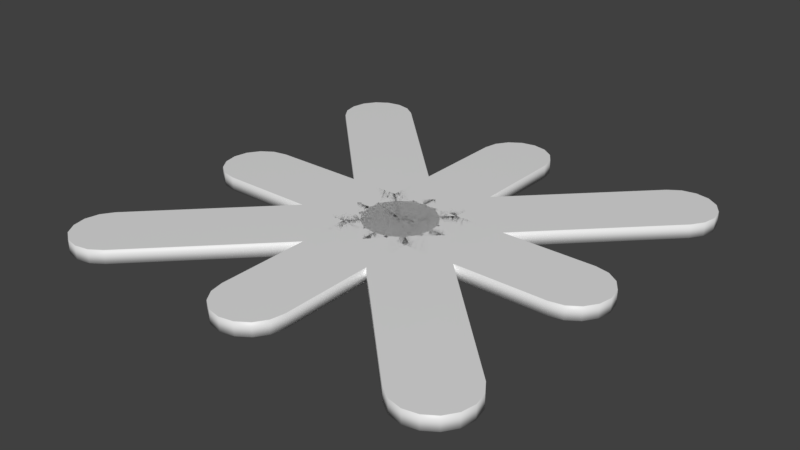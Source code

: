 # Source: road.blend  (saved by Blender 2.83.18; exported with 4.5.12 LTS)
import bpy
from mathutils import Matrix  # noqa: F401  (used for matrix-valued properties, if any)

bpy.ops.wm.read_factory_settings(use_empty=True)
scene = bpy.context.scene
scene.name = 'Scene'

# ---- collections
col_collection_1 = bpy.data.collections.new('Collection 1'); scene.collection.children.link(col_collection_1)

# ---- materials (node trees are filled in below, after node groups)
mat_road = bpy.data.materials.new('Road')
mat_road.use_transparent_shadow = False

# ---- material node trees
mat_road.use_nodes = True; mat_road.node_tree.nodes.clear()
_N = mat_road.node_tree.nodes; _L = mat_road.node_tree.links
n0 = _N.new('ShaderNodeBsdfPrincipled'); n0.name = 'Principled BSDF'; n0.location = (10, 300)
n0.distribution = 'GGX'
n0.subsurface_method = 'BURLEY'
n0.inputs[3].default_value = 1.45
n0.inputs[27].default_value = (0.0, 0.0, 0.0, 1.0)
n0.inputs[28].default_value = 1.0
n1 = _N.new('ShaderNodeOutputMaterial'); n1.name = 'Material Output'; n1.location = (300, 300)
_L.new(n0.outputs[0], n1.inputs[0])
n1.is_active_output = True

# ---- world
world_world = bpy.data.worlds.new('World'); scene.world = world_world
world_world.color = (0.05088, 0.05088, 0.05088)
world_world.use_sun_shadow = False
world_world.sun_shadow_jitter_overblur = 0.0
world_world.cycles.sampling_method = 'MANUAL'

# ---- meshes
me_cylinder_016 = bpy.data.meshes.new('Cylinder.016')
me_cylinder_016.from_pydata([(-1.141, 0.07499, 1.146), (-0.9997, 0.07499, 1.005), (-1.184, 0.07499, 1.081), (-1.2, 0.07499, 1.005), (-1.184, 0.07499, 0.9282), (-1.141, 0.07499, 0.8633), (-0.8582, 0.07499, 1.146), (-0.9231, 0.07499, 1.19), (-0.9997, 0.07499, 1.205), (-1.076, 0.07499, 1.19), (-1.141, -7.345e-06, 1.146), (-1.184, -7.638e-06, 1.081), (-0.9997, -6.404e-06, 1.005), (-1.2, -7.744e-06, 1.005), (-1.184, -7.645e-06, 0.9282), (-1.141, -7.358e-06, 0.8633), (-0.8582, -5.451e-06, 1.146), (-0.9231, -5.883e-06, 1.19), (-0.9997, -6.395e-06, 1.205), (-1.076, -6.908e-06, 1.19), (-1.428e-07, 0.075, -1.006e-09), (-0.1414, 0.075, -0.1414), (-0.07654, 0.075, -0.1848), (-1.695e-07, 0.075, -0.2), (0.07654, 0.075, -0.1848), (0.1414, 0.075, -0.1414), (0.1848, 0.075, -0.07654), (0.2, 0.075, -7.531e-08), (0.1848, 0.075, 0.07654), (0.1414, 0.075, 0.1414), (0.0, 0.0, 0.0), (-0.1414, -9.536e-07, -0.1414), (-0.07654, -5.212e-07, -0.1848), (-2.662e-08, -9.428e-09, -0.2), (0.07654, 5.038e-07, -0.1848), (0.1414, 9.403e-07, -0.1414), (0.1848, 1.234e-06, -0.07654), (0.2, 1.339e-06, -7.431e-08), (0.1848, 1.241e-06, 0.07654), (0.1414, 9.536e-07, 0.1414)], [], [(0, 1, 2), (2, 1, 3), (3, 1, 4), (4, 1, 5), (6, 1, 7), (7, 1, 8), (8, 1, 9), (9, 1, 0), (10, 11, 12), (11, 13, 12), (13, 14, 12), (14, 15, 12), (16, 17, 12), (17, 18, 12), (18, 19, 12), (19, 10, 12), (0, 10, 19, 9), (3, 13, 11, 2), (4, 14, 13, 3), (5, 15, 14, 4), (7, 17, 16, 6), (8, 18, 17, 7), (2, 11, 10, 0), (9, 19, 18, 8), (21, 20, 22), (22, 20, 23), (23, 20, 24), (24, 20, 25), (25, 20, 26), (26, 20, 27), (27, 20, 28), (28, 20, 29), (31, 32, 30), (32, 33, 30), (33, 34, 30), (34, 35, 30), (35, 36, 30), (36, 37, 30), (37, 38, 30), (38, 39, 30), (26, 36, 35, 25), (27, 37, 36, 26), (1, 20, 21, 5), (28, 38, 37, 27), (6, 29, 20, 1), (29, 39, 38, 28), (22, 32, 31, 21), (16, 39, 29, 6), (23, 33, 32, 22), (12, 30, 39, 16), (24, 34, 33, 23), (15, 31, 30, 12), (5, 21, 31, 15), (25, 35, 34, 24)])
me_cylinder_016.polygons.foreach_set('use_smooth', [0, 0, 0, 0, 0, 0, 0, 0, 0, 0, 0, 0, 0, 0, 0, 0, 1, 1, 1, 1, 1, 1, 1, 1, 0, 0, 0, 0, 0, 0, 0, 0, 0, 0, 0, 0, 0, 0, 0, 0, 1, 1, 0, 1, 0, 1, 1, 1, 1, 0, 1, 0, 1, 1])
_uv = me_cylinder_016.uv_layers.new(name='UVMap')
_uv.uv.foreach_set('vector', [0.5026, -0.6626, 0.5026, -0.5188, 0.4476, -0.6516, 0.4476, -0.6516, 0.5026, -0.5188, 0.4009, -0.6205, 0.4009, -0.6205, 0.5026, -0.5188, 0.3698, -0.5738, 0.3698, -0.5738, 0.5026, -0.5188, 0.3588, -0.5188, 0.6464, -0.5188, 0.5026, -0.5188, 0.6354, -0.5738, 0.6354, -0.5738, 0.5026, -0.5188, 0.6042, -0.6205, 0.6042, -0.6205, 0.5026, -0.5188, 0.5576, -0.6516, 0.5576, -0.6516, 0.5026, -0.5188, 0.5026, -0.6626, 0.5026, -0.6626, 0.4476, -0.6516, 0.5026, -0.5188, 0.4476, -0.6516, 0.4009, -0.6205, 0.5026, -0.5188, 0.4009, -0.6205, 0.3698, -0.5738, 0.5026, -0.5188, 0.3698, -0.5738, 0.3588, -0.5188, 0.5026, -0.5188, 0.6464, -0.5188, 0.6354, -0.5738, 0.5026, -0.5188, 0.6354, -0.5738, 0.6042, -0.6205, 0.5026, -0.5188, 0.6042, -0.6205, 0.5576, -0.6516, 0.5026, -0.5188, 0.5576, -0.6516, 0.5026, -0.6626, 0.5026, -0.5188, -1.295, -1.477, -1.302, -1.582, -1.174, -1.563, -1.208, -1.462, -1.455, -1.406, -1.523, -1.476, -1.425, -1.548, -1.381, -1.457, -1.505, -1.329, -1.597, -1.38, -1.523, -1.476, -1.455, -1.406, -1.534, -1.236, -1.641, -1.264, -1.597, -1.38, -1.505, -1.329, -1.082, -1.336, -0.9844, -1.389, -0.9429, -1.266, -1.053, -1.24, -1.133, -1.413, -1.062, -1.495, -0.9844, -1.389, -1.082, -1.336, -1.381, -1.457, -1.425, -1.548, -1.302, -1.582, -1.295, -1.477, -1.208, -1.462, -1.174, -1.563, -1.062, -1.495, -1.133, -1.413, 0.3562, 0.5, 0.5, 0.5, 0.3672, 0.555, 0.3672, 0.555, 0.5, 0.5, 0.3983, 0.6017, 0.3983, 0.6017, 0.5, 0.5, 0.445, 0.6328, 0.445, 0.6328, 0.5, 0.5, 0.5, 0.6438, 0.5, 0.6438, 0.5, 0.5, 0.555, 0.6328, 0.555, 0.6328, 0.5, 0.5, 0.6017, 0.6017, 0.6017, 0.6017, 0.5, 0.5, 0.6328, 0.555, 0.6328, 0.555, 0.5, 0.5, 0.6438, 0.5, 0.3562, 0.5, 0.3672, 0.555, 0.5, 0.5, 0.3672, 0.555, 0.3983, 0.6017, 0.5, 0.5, 0.3983, 0.6017, 0.445, 0.6328, 0.5, 0.5, 0.445, 0.6328, 0.5, 0.6438, 0.5, 0.5, 0.5, 0.6438, 0.555, 0.6328, 0.5, 0.5, 0.555, 0.6328, 0.6017, 0.6017, 0.5, 0.5, 0.6017, 0.6017, 0.6328, 0.555, 0.5, 0.5, 0.6328, 0.555, 0.6438, 0.5, 0.5, 0.5, -1.236, 0.9133, -1.197, 1.033, -1.348, 1.055, -1.34, 0.9301, -1.146, 0.8601, -1.066, 0.9561, -1.197, 1.033, -1.236, 0.9133, 0.5026, -0.5188, 0.5, 0.5, 0.3562, 0.5, 0.3588, -0.5188, -1.083, 0.7783, -0.9745, 0.837, -1.066, 0.9561, -1.146, 0.8601, 0.6464, -0.5188, 0.6438, 0.5, 0.5, 0.5, 0.5026, -0.5188, -1.055, 0.6817, -0.9429, 0.7037, -0.9745, 0.837, -1.083, 0.7783, -1.584, 0.7685, -1.692, 0.8105, -1.721, 0.6687, -1.609, 0.6478, -0.9429, -1.266, -0.9429, 0.7037, -1.055, 0.6817, -1.053, -1.24, -1.528, 0.8512, -1.616, 0.9326, -1.692, 0.8105, -1.584, 0.7685, 0.5026, -0.5188, 0.5, 0.5, 0.6438, 0.5, 0.6464, -0.5188, -1.442, 0.908, -1.495, 1.02, -1.616, 0.9326, -1.528, 0.8512, 0.3588, -0.5188, 0.3562, 0.5, 0.5, 0.5, 0.5026, -0.5188, -1.534, -1.236, -1.609, 0.6478, -1.721, 0.6687, -1.641, -1.264, -1.34, 0.9301, -1.348, 1.055, -1.495, 1.02, -1.442, 0.908])
me_cylinder_016.materials.append(mat_road)
me_cylinder_016.use_remesh_preserve_volume = False
me_cylinder_016.use_remesh_preserve_attributes = False
me_cylinder_016.use_mirror_vertex_groups = False
me_cylinder_016.update()
me_cylinder_015 = bpy.data.meshes.new('Cylinder.015')
me_cylinder_015.from_pydata([(1.146, 0.07499, 1.141), (1.005, 0.07499, 0.9997), (1.081, 0.07499, 1.184), (1.005, 0.07499, 1.2), (0.9282, 0.07499, 1.184), (0.8633, 0.07499, 1.141), (1.146, 0.07499, 0.8582), (1.19, 0.07499, 0.9231), (1.205, 0.07499, 0.9997), (1.19, 0.07499, 1.076), (1.146, -7.345e-06, 1.141), (1.081, -7.638e-06, 1.184), (1.005, -6.404e-06, 0.9997), (1.005, -7.744e-06, 1.2), (0.9282, -7.645e-06, 1.184), (0.8633, -7.358e-06, 1.141), (1.146, -5.451e-06, 0.8582), (1.19, -5.883e-06, 0.9231), (1.205, -6.395e-06, 0.9997), (1.19, -6.908e-06, 1.076), (-1.006e-09, 0.075, 1.428e-07), (-0.1414, 0.075, 0.1414), (-0.1848, 0.075, 0.07654), (-0.2, 0.075, 1.432e-07), (-0.1848, 0.075, -0.07654), (-0.1414, 0.075, -0.1414), (-0.07654, 0.075, -0.1848), (-4.909e-08, 0.075, -0.2), (0.07654, 0.075, -0.1848), (0.1414, 0.075, -0.1414), (0.0, 0.0, 0.0), (-0.1414, -9.536e-07, 0.1414), (-0.1848, -5.212e-07, 0.07654), (-0.2, -9.428e-09, 3.968e-10), (-0.1848, 5.038e-07, -0.07654), (-0.1414, 9.403e-07, -0.1414), (-0.07654, 1.234e-06, -0.1848), (-4.808e-08, 1.339e-06, -0.2), (0.07654, 1.241e-06, -0.1848), (0.1414, 9.536e-07, -0.1414)], [], [(0, 1, 2), (2, 1, 3), (3, 1, 4), (4, 1, 5), (6, 1, 7), (7, 1, 8), (8, 1, 9), (9, 1, 0), (10, 11, 12), (11, 13, 12), (13, 14, 12), (14, 15, 12), (16, 17, 12), (17, 18, 12), (18, 19, 12), (19, 10, 12), (0, 10, 19, 9), (3, 13, 11, 2), (4, 14, 13, 3), (5, 15, 14, 4), (7, 17, 16, 6), (8, 18, 17, 7), (2, 11, 10, 0), (9, 19, 18, 8), (21, 20, 22), (22, 20, 23), (23, 20, 24), (24, 20, 25), (25, 20, 26), (26, 20, 27), (27, 20, 28), (28, 20, 29), (31, 32, 30), (32, 33, 30), (33, 34, 30), (34, 35, 30), (35, 36, 30), (36, 37, 30), (37, 38, 30), (38, 39, 30), (26, 36, 35, 25), (27, 37, 36, 26), (1, 20, 21, 5), (28, 38, 37, 27), (6, 29, 20, 1), (29, 39, 38, 28), (22, 32, 31, 21), (16, 39, 29, 6), (23, 33, 32, 22), (12, 30, 39, 16), (24, 34, 33, 23), (15, 31, 30, 12), (5, 21, 31, 15), (25, 35, 34, 24)])
me_cylinder_015.polygons.foreach_set('use_smooth', [0, 0, 0, 0, 0, 0, 0, 0, 0, 0, 0, 0, 0, 0, 0, 0, 1, 1, 1, 1, 1, 1, 1, 1, 0, 0, 0, 0, 0, 0, 0, 0, 0, 0, 0, 0, 0, 0, 0, 0, 1, 1, 0, 1, 0, 1, 1, 1, 1, 0, 1, 0, 1, 1])
_uv = me_cylinder_015.uv_layers.new(name='UVMap')
_uv.uv.foreach_set('vector', [0.5026, -0.6626, 0.5026, -0.5188, 0.4476, -0.6516, 0.4476, -0.6516, 0.5026, -0.5188, 0.4009, -0.6205, 0.4009, -0.6205, 0.5026, -0.5188, 0.3698, -0.5738, 0.3698, -0.5738, 0.5026, -0.5188, 0.3588, -0.5188, 0.6464, -0.5188, 0.5026, -0.5188, 0.6354, -0.5738, 0.6354, -0.5738, 0.5026, -0.5188, 0.6042, -0.6205, 0.6042, -0.6205, 0.5026, -0.5188, 0.5576, -0.6516, 0.5576, -0.6516, 0.5026, -0.5188, 0.5026, -0.6626, 0.5026, -0.6626, 0.4476, -0.6516, 0.5026, -0.5188, 0.4476, -0.6516, 0.4009, -0.6205, 0.5026, -0.5188, 0.4009, -0.6205, 0.3698, -0.5738, 0.5026, -0.5188, 0.3698, -0.5738, 0.3588, -0.5188, 0.5026, -0.5188, 0.6464, -0.5188, 0.6354, -0.5738, 0.5026, -0.5188, 0.6354, -0.5738, 0.6042, -0.6205, 0.5026, -0.5188, 0.6042, -0.6205, 0.5576, -0.6516, 0.5026, -0.5188, 0.5576, -0.6516, 0.5026, -0.6626, 0.5026, -0.5188, -0.56, -1.476, -0.5624, -1.582, -0.4353, -1.558, -0.4723, -1.457, -0.7219, -1.416, -0.7879, -1.488, -0.6866, -1.556, -0.6471, -1.462, -0.7742, -1.343, -0.8655, -1.393, -0.7879, -1.488, -0.7219, -1.416, -0.7952, -1.246, -0.9066, -1.271, -0.8655, -1.393, -0.7742, -1.343, -0.3408, -1.331, -0.2459, -1.386, -0.2026, -1.265, -0.3117, -1.238, -0.3961, -1.407, -0.3251, -1.489, -0.2459, -1.386, -0.3408, -1.331, -0.6471, -1.462, -0.6866, -1.556, -0.5624, -1.582, -0.56, -1.476, -0.4723, -1.457, -0.4353, -1.558, -0.3251, -1.489, -0.3961, -1.407, 0.3562, 0.5, 0.5, 0.5, 0.3672, 0.555, 0.3672, 0.555, 0.5, 0.5, 0.3983, 0.6017, 0.3983, 0.6017, 0.5, 0.5, 0.445, 0.6328, 0.445, 0.6328, 0.5, 0.5, 0.5, 0.6438, 0.5, 0.6438, 0.5, 0.5, 0.555, 0.6328, 0.555, 0.6328, 0.5, 0.5, 0.6017, 0.6017, 0.6017, 0.6017, 0.5, 0.5, 0.6328, 0.555, 0.6328, 0.555, 0.5, 0.5, 0.6438, 0.5, 0.3562, 0.5, 0.3672, 0.555, 0.5, 0.5, 0.3672, 0.555, 0.3983, 0.6017, 0.5, 0.5, 0.3983, 0.6017, 0.445, 0.6328, 0.5, 0.5, 0.445, 0.6328, 0.5, 0.6438, 0.5, 0.5, 0.5, 0.6438, 0.555, 0.6328, 0.5, 0.5, 0.555, 0.6328, 0.6017, 0.6017, 0.5, 0.5, 0.6017, 0.6017, 0.6328, 0.555, 0.5, 0.5, 0.6328, 0.555, 0.6438, 0.5, 0.5, 0.5, -0.4821, 0.9269, -0.4414, 1.043, -0.5878, 1.063, -0.5787, 0.9439, -0.3995, 0.8723, -0.3105, 0.9635, -0.4414, 1.043, -0.4821, 0.9269, 0.5026, -0.5188, 0.5, 0.5, 0.3562, 0.5, 0.3588, -0.5188, -0.3442, 0.7874, -0.2365, 0.8362, -0.3105, 0.9635, -0.3995, 0.8723, 0.6464, -0.5188, 0.6438, 0.5, 0.5, 0.5, 0.5026, -0.5188, -0.3123, 0.6869, -0.2026, 0.7091, -0.2365, 0.8362, -0.3442, 0.7874, -0.8072, 0.7815, -0.9079, 0.8252, -0.9407, 0.7018, -0.8347, 0.6812, -0.2026, -1.265, -0.2026, 0.7091, -0.3123, 0.6869, -0.3117, -1.238, -0.7526, 0.8644, -0.8371, 0.9399, -0.9079, 0.8252, -0.8072, 0.7815, 0.5026, -0.5188, 0.5, 0.5, 0.6438, 0.5, 0.6464, -0.5188, -0.6735, 0.9214, -0.7264, 1.025, -0.8371, 0.9399, -0.7526, 0.8644, 0.3588, -0.5188, 0.3562, 0.5, 0.5, 0.5, 0.5026, -0.5188, -0.7952, -1.246, -0.8347, 0.6812, -0.9407, 0.7018, -0.9066, -1.271, -0.5787, 0.9439, -0.5878, 1.063, -0.7264, 1.025, -0.6735, 0.9214])
me_cylinder_015.materials.append(mat_road)
me_cylinder_015.use_remesh_preserve_volume = False
me_cylinder_015.use_remesh_preserve_attributes = False
me_cylinder_015.use_mirror_vertex_groups = False
me_cylinder_015.update()
me_cylinder_014 = bpy.data.meshes.new('Cylinder.014')
me_cylinder_014.from_pydata([(1.141, 0.07499, -1.146), (0.9997, 0.07499, -1.005), (1.184, 0.07499, -1.081), (1.2, 0.07499, -1.005), (1.184, 0.07499, -0.9282), (1.141, 0.07499, -0.8633), (0.8582, 0.07499, -1.146), (0.9231, 0.07499, -1.19), (0.9997, 0.07499, -1.205), (1.076, 0.07499, -1.19), (1.141, -7.345e-06, -1.146), (1.184, -7.638e-06, -1.081), (0.9997, -6.404e-06, -1.005), (1.2, -7.744e-06, -1.005), (1.184, -7.645e-06, -0.9282), (1.141, -7.358e-06, -0.8633), (0.8582, -5.451e-06, -1.146), (0.9231, -5.883e-06, -1.19), (0.9997, -6.395e-06, -1.205), (1.076, -6.908e-06, -1.19), (1.428e-07, 0.075, 1.006e-09), (0.1414, 0.075, 0.1414), (0.07654, 0.075, 0.1848), (1.52e-07, 0.075, 0.2), (-0.07654, 0.075, 0.1848), (-0.1414, 0.075, 0.1414), (-0.1848, 0.075, 0.07654), (-0.2, 0.075, 5.783e-08), (-0.1848, 0.075, -0.07654), (-0.1414, 0.075, -0.1414), (0.0, 0.0, 0.0), (0.1414, -9.536e-07, 0.1414), (0.07654, -5.212e-07, 0.1848), (9.139e-09, -9.428e-09, 0.2), (-0.07654, 5.038e-07, 0.1848), (-0.1414, 9.403e-07, 0.1414), (-0.1848, 1.234e-06, 0.07654), (-0.2, 1.339e-06, 5.682e-08), (-0.1848, 1.241e-06, -0.07654), (-0.1414, 9.536e-07, -0.1414)], [], [(0, 1, 2), (2, 1, 3), (3, 1, 4), (4, 1, 5), (6, 1, 7), (7, 1, 8), (8, 1, 9), (9, 1, 0), (10, 11, 12), (11, 13, 12), (13, 14, 12), (14, 15, 12), (16, 17, 12), (17, 18, 12), (18, 19, 12), (19, 10, 12), (0, 10, 19, 9), (3, 13, 11, 2), (4, 14, 13, 3), (5, 15, 14, 4), (7, 17, 16, 6), (8, 18, 17, 7), (2, 11, 10, 0), (9, 19, 18, 8), (21, 20, 22), (22, 20, 23), (23, 20, 24), (24, 20, 25), (25, 20, 26), (26, 20, 27), (27, 20, 28), (28, 20, 29), (31, 32, 30), (32, 33, 30), (33, 34, 30), (34, 35, 30), (35, 36, 30), (36, 37, 30), (37, 38, 30), (38, 39, 30), (26, 36, 35, 25), (27, 37, 36, 26), (1, 20, 21, 5), (28, 38, 37, 27), (6, 29, 20, 1), (29, 39, 38, 28), (22, 32, 31, 21), (16, 39, 29, 6), (23, 33, 32, 22), (12, 30, 39, 16), (24, 34, 33, 23), (15, 31, 30, 12), (5, 21, 31, 15), (25, 35, 34, 24)])
me_cylinder_014.polygons.foreach_set('use_smooth', [0, 0, 0, 0, 0, 0, 0, 0, 0, 0, 0, 0, 0, 0, 0, 0, 1, 1, 1, 1, 1, 1, 1, 1, 0, 0, 0, 0, 0, 0, 0, 0, 0, 0, 0, 0, 0, 0, 0, 0, 1, 1, 0, 1, 0, 1, 1, 1, 1, 0, 1, 0, 1, 1])
_uv = me_cylinder_014.uv_layers.new(name='UVMap')
_uv.uv.foreach_set('vector', [0.5026, -0.6626, 0.5026, -0.5188, 0.4476, -0.6516, 0.4476, -0.6516, 0.5026, -0.5188, 0.4009, -0.6205, 0.4009, -0.6205, 0.5026, -0.5188, 0.3698, -0.5738, 0.3698, -0.5738, 0.5026, -0.5188, 0.3588, -0.5188, 0.6464, -0.5188, 0.5026, -0.5188, 0.6354, -0.5738, 0.6354, -0.5738, 0.5026, -0.5188, 0.6042, -0.6205, 0.6042, -0.6205, 0.5026, -0.5188, 0.5576, -0.6516, 0.5576, -0.6516, 0.5026, -0.5188, 0.5026, -0.6626, 0.5026, -0.6626, 0.4476, -0.6516, 0.5026, -0.5188, 0.4476, -0.6516, 0.4009, -0.6205, 0.5026, -0.5188, 0.4009, -0.6205, 0.3698, -0.5738, 0.5026, -0.5188, 0.3698, -0.5738, 0.3588, -0.5188, 0.5026, -0.5188, 0.6464, -0.5188, 0.6354, -0.5738, 0.5026, -0.5188, 0.6354, -0.5738, 0.6042, -0.6205, 0.5026, -0.5188, 0.6042, -0.6205, 0.5576, -0.6516, 0.5026, -0.5188, 0.5576, -0.6516, 0.5026, -0.6626, 0.5026, -0.5188, 0.9091, -1.476, 0.9061, -1.582, 1.034, -1.558, 0.9971, -1.457, 0.7469, -1.415, 0.6807, -1.486, 0.7817, -1.555, 0.8219, -1.461, 0.6964, -1.341, 0.6044, -1.391, 0.6807, -1.486, 0.7469, -1.415, 0.6745, -1.244, 0.5631, -1.269, 0.6044, -1.391, 0.6964, -1.341, 1.13, -1.331, 1.224, -1.387, 1.268, -1.266, 1.159, -1.238, 1.074, -1.407, 1.145, -1.49, 1.224, -1.387, 1.13, -1.331, 0.8219, -1.461, 0.7817, -1.555, 0.9061, -1.582, 0.9091, -1.476, 0.9971, -1.457, 1.034, -1.558, 1.145, -1.49, 1.074, -1.407, 0.3562, 0.5, 0.5, 0.5, 0.3672, 0.555, 0.3672, 0.555, 0.5, 0.5, 0.3983, 0.6017, 0.3983, 0.6017, 0.5, 0.5, 0.445, 0.6328, 0.445, 0.6328, 0.5, 0.5, 0.5, 0.6438, 0.5, 0.6438, 0.5, 0.5, 0.555, 0.6328, 0.555, 0.6328, 0.5, 0.5, 0.6017, 0.6017, 0.6017, 0.6017, 0.5, 0.5, 0.6328, 0.555, 0.6328, 0.555, 0.5, 0.5, 0.6438, 0.5, 0.3562, 0.5, 0.3672, 0.555, 0.5, 0.5, 0.3672, 0.555, 0.3983, 0.6017, 0.5, 0.5, 0.3983, 0.6017, 0.445, 0.6328, 0.5, 0.5, 0.445, 0.6328, 0.5, 0.6438, 0.5, 0.5, 0.5, 0.6438, 0.555, 0.6328, 0.5, 0.5, 0.555, 0.6328, 0.6017, 0.6017, 0.5, 0.5, 0.6017, 0.6017, 0.6328, 0.555, 0.5, 0.5, 0.6328, 0.555, 0.6438, 0.5, 0.5, 0.5, 0.9883, 0.9246, 1.027, 1.035, 0.8868, 1.057, 0.8944, 0.9415, 1.069, 0.8712, 1.148, 0.9591, 1.027, 1.035, 0.9883, 0.9246, 0.5026, -0.5188, 0.5, 0.5, 0.3562, 0.5, 0.3588, -0.5188, 1.122, 0.7871, 1.232, 0.843, 1.148, 0.9591, 1.069, 0.8712, 0.6464, -0.5188, 0.6438, 0.5, 0.5, 0.5, 0.5026, -0.5188, 1.157, 0.6877, 1.268, 0.712, 1.232, 0.843, 1.122, 0.7871, 0.6685, 0.7831, 0.5691, 0.8274, 0.5351, 0.7051, 0.6406, 0.6839, 1.268, -1.266, 1.268, 0.712, 1.157, 0.6877, 1.159, -1.238, 0.7231, 0.8646, 0.6406, 0.9399, 0.5691, 0.8274, 0.6685, 0.7831, 0.5026, -0.5188, 0.5, 0.5, 0.6438, 0.5, 0.6464, -0.5188, 0.8015, 0.9201, 0.7509, 1.022, 0.6406, 0.9399, 0.7231, 0.8646, 0.3588, -0.5188, 0.3562, 0.5, 0.5, 0.5, 0.5026, -0.5188, 0.6745, -1.244, 0.6406, 0.6839, 0.5351, 0.7051, 0.5631, -1.269, 0.8944, 0.9415, 0.8868, 1.057, 0.7509, 1.022, 0.8015, 0.9201])
me_cylinder_014.materials.append(mat_road)
me_cylinder_014.use_remesh_preserve_volume = False
me_cylinder_014.use_remesh_preserve_attributes = False
me_cylinder_014.use_mirror_vertex_groups = False
me_cylinder_014.update()
me_cylinder_013 = bpy.data.meshes.new('Cylinder.013')
me_cylinder_013.from_pydata([(-1.2, 0.07499, 5.245e-08), (-1.0, 0.07499, 4.371e-08), (-1.185, 0.07499, -0.07654), (-1.141, 0.07499, -0.1414), (-1.077, 0.07499, -0.1848), (-1.0, 0.07499, -0.2), (-1.0, 0.07499, 0.2), (-1.077, 0.07499, 0.1848), (-1.141, 0.07499, 0.1414), (-1.185, 0.07499, 0.07654), (-1.2, -7.873e-06, 5.245e-08), (-1.185, -7.77e-06, -0.07654), (-1.0, -6.516e-06, 4.371e-08), (-1.141, -7.476e-06, -0.1414), (-1.077, -7.035e-06, -0.1848), (-1.0, -6.516e-06, -0.2), (-1.0, -6.516e-06, 0.2), (-1.077, -7.035e-06, 0.1848), (-1.141, -7.476e-06, 0.1414), (-1.185, -7.77e-06, 0.07654), (-1.448e-07, 0.075, 6.329e-15), (-1.535e-07, 0.075, -0.2), (0.07654, 0.075, -0.1848), (0.1414, 0.075, -0.1414), (0.1848, 0.075, -0.07654), (0.2, 0.075, -3.894e-08), (0.1848, 0.075, 0.07654), (0.1414, 0.075, 0.1414), (0.07654, 0.075, 0.1848), (-1.361e-07, 0.075, 0.2), (0.0, 0.0, 0.0), (-8.742e-09, 0.0, -0.2), (0.07654, 5.195e-07, -0.1848), (0.1414, 9.599e-07, -0.1414), (0.1848, 1.254e-06, -0.07654), (0.2, 1.357e-06, -3.894e-08), (0.1848, 1.254e-06, 0.07654), (0.1414, 9.599e-07, 0.1414), (0.07654, 5.195e-07, 0.1848), (8.742e-09, 0.0, 0.2)], [], [(0, 1, 2), (2, 1, 3), (3, 1, 4), (4, 1, 5), (6, 1, 7), (7, 1, 8), (8, 1, 9), (9, 1, 0), (10, 11, 12), (11, 13, 12), (13, 14, 12), (14, 15, 12), (16, 17, 12), (17, 18, 12), (18, 19, 12), (19, 10, 12), (0, 10, 19, 9), (3, 13, 11, 2), (4, 14, 13, 3), (5, 15, 14, 4), (7, 17, 16, 6), (8, 18, 17, 7), (2, 11, 10, 0), (9, 19, 18, 8), (21, 20, 22), (22, 20, 23), (23, 20, 24), (24, 20, 25), (25, 20, 26), (26, 20, 27), (27, 20, 28), (28, 20, 29), (31, 32, 30), (32, 33, 30), (33, 34, 30), (34, 35, 30), (35, 36, 30), (36, 37, 30), (37, 38, 30), (38, 39, 30), (26, 36, 35, 25), (27, 37, 36, 26), (1, 20, 21, 5), (28, 38, 37, 27), (6, 29, 20, 1), (29, 39, 38, 28), (22, 32, 31, 21), (16, 39, 29, 6), (23, 33, 32, 22), (12, 30, 39, 16), (24, 34, 33, 23), (15, 31, 30, 12), (5, 21, 31, 15), (25, 35, 34, 24)])
me_cylinder_013.polygons.foreach_set('use_smooth', [0, 0, 0, 0, 0, 0, 0, 0, 0, 0, 0, 0, 0, 0, 0, 0, 1, 1, 1, 1, 1, 1, 1, 1, 0, 0, 0, 0, 0, 0, 0, 0, 0, 0, 0, 0, 0, 0, 0, 0, 1, 1, 0, 1, 0, 1, 1, 1, 1, 0, 1, 0, 1, 1])
_uv = me_cylinder_013.uv_layers.new(name='UVMap')
_uv.uv.foreach_set('vector', [0.5, -0.3626, 0.5, -0.2188, 0.445, -0.3516, 0.445, -0.3516, 0.5, -0.2188, 0.3983, -0.3205, 0.3983, -0.3205, 0.5, -0.2188, 0.3672, -0.2738, 0.3672, -0.2738, 0.5, -0.2188, 0.3562, -0.2188, 0.6438, -0.2188, 0.5, -0.2188, 0.6328, -0.2738, 0.6328, -0.2738, 0.5, -0.2188, 0.6017, -0.3205, 0.6017, -0.3205, 0.5, -0.2188, 0.555, -0.3516, 0.555, -0.3516, 0.5, -0.2188, 0.5, -0.3626, 0.5, -0.3626, 0.445, -0.3516, 0.5, -0.2188, 0.445, -0.3516, 0.3983, -0.3205, 0.5, -0.2188, 0.3983, -0.3205, 0.3672, -0.2738, 0.5, -0.2188, 0.3672, -0.2738, 0.3562, -0.2188, 0.5, -0.2188, 0.6438, -0.2188, 0.6328, -0.2738, 0.5, -0.2188, 0.6328, -0.2738, 0.6017, -0.3205, 0.5, -0.2188, 0.6017, -0.3205, 0.555, -0.3516, 0.5, -0.2188, 0.555, -0.3516, 0.5, -0.3626, 0.5, -0.2188, 1.669, 0.5562, 1.678, 0.4583, 1.791, 0.4919, 1.751, 0.5762, 1.509, 0.6167, 1.443, 0.5329, 1.555, 0.4719, 1.586, 0.5708, 1.452, 0.6898, 1.359, 0.6313, 1.443, 0.5329, 1.509, 0.6167, 1.42, 0.7833, 1.31, 0.7519, 1.359, 0.6313, 1.452, 0.6898, 1.864, 0.7052, 1.957, 0.6574, 1.995, 0.7735, 1.89, 0.7972, 1.818, 0.6278, 1.887, 0.5576, 1.957, 0.6574, 1.864, 0.7052, 1.586, 0.5708, 1.555, 0.4719, 1.678, 0.4583, 1.669, 0.5562, 1.751, 0.5762, 1.791, 0.4919, 1.887, 0.5576, 1.818, 0.6278, 0.3562, 0.5, 0.5, 0.5, 0.3672, 0.555, 0.3672, 0.555, 0.5, 0.5, 0.3983, 0.6017, 0.3983, 0.6017, 0.5, 0.5, 0.445, 0.6328, 0.445, 0.6328, 0.5, 0.5, 0.5, 0.6438, 0.5, 0.6438, 0.5, 0.5, 0.555, 0.6328, 0.555, 0.6328, 0.5, 0.5, 0.6017, 0.6017, 0.6017, 0.6017, 0.5, 0.5, 0.6328, 0.555, 0.6328, 0.555, 0.5, 0.5, 0.6438, 0.5, 0.3562, 0.5, 0.3672, 0.555, 0.5, 0.5, 0.3672, 0.555, 0.3983, 0.6017, 0.5, 0.5, 0.3983, 0.6017, 0.445, 0.6328, 0.5, 0.5, 0.445, 0.6328, 0.5, 0.6438, 0.5, 0.5, 0.5, 0.6438, 0.555, 0.6328, 0.5, 0.5, 0.555, 0.6328, 0.6017, 0.6017, 0.5, 0.5, 0.6017, 0.6017, 0.6328, 0.555, 0.5, 0.5, 0.6328, 0.555, 0.6438, 0.5, 0.5, 0.5, 1.726, 2.352, 1.777, 2.462, 1.628, 2.501, 1.631, 2.37, 1.806, 2.298, 1.89, 2.375, 1.777, 2.462, 1.726, 2.352, 0.5, -0.2188, 0.5, 0.5, 0.3562, 0.5, 0.3562, -0.2188, 1.86, 2.215, 1.96, 2.261, 1.89, 2.375, 1.806, 2.298, 0.6438, -0.2188, 0.6438, 0.5, 0.5, 0.5, 0.5, -0.2188, 1.89, 2.118, 1.995, 2.14, 1.96, 2.261, 1.86, 2.215, 1.402, 2.208, 1.301, 2.25, 1.271, 2.127, 1.376, 2.109, 1.995, 0.7735, 1.995, 2.14, 1.89, 2.118, 1.89, 0.7972, 1.456, 2.291, 1.369, 2.367, 1.301, 2.25, 1.402, 2.208, 0.5, -0.2188, 0.5, 0.5, 0.6438, 0.5, 0.6438, -0.2188, 1.536, 2.348, 1.481, 2.457, 1.369, 2.367, 1.456, 2.291, 0.3562, -0.2188, 0.3562, 0.5, 0.5, 0.5, 0.5, -0.2188, 1.42, 0.7833, 1.376, 2.109, 1.271, 2.127, 1.31, 0.7519, 1.631, 2.37, 1.628, 2.501, 1.481, 2.457, 1.536, 2.348])
me_cylinder_013.materials.append(mat_road)
me_cylinder_013.use_remesh_preserve_volume = False
me_cylinder_013.use_remesh_preserve_attributes = False
me_cylinder_013.use_mirror_vertex_groups = False
me_cylinder_013.update()
me_cylinder_012 = bpy.data.meshes.new('Cylinder.012')
me_cylinder_012.from_pydata([(1.049e-07, 0.07499, 1.2), (8.742e-08, 0.07499, 1.0), (-0.07654, 0.07499, 1.185), (-0.1414, 0.07499, 1.141), (-0.1848, 0.07499, 1.077), (-0.2, 0.07499, 1.0), (0.2, 0.07499, 1.0), (0.1848, 0.07499, 1.077), (0.1414, 0.07499, 1.141), (0.07654, 0.07499, 1.185), (1.049e-07, -7.873e-06, 1.2), (-0.07654, -7.77e-06, 1.185), (8.742e-08, -6.516e-06, 1.0), (-0.1414, -7.476e-06, 1.141), (-0.1848, -7.035e-06, 1.077), (-0.2, -6.516e-06, 1.0), (0.2, -6.516e-06, 1.0), (0.1848, -7.035e-06, 1.077), (0.1414, -7.476e-06, 1.141), (0.07654, -7.77e-06, 1.185), (1.266e-14, 0.075, 1.448e-07), (-0.2, 0.075, 1.623e-07), (-0.1848, 0.075, -0.07654), (-0.1414, 0.075, -0.1414), (-0.07654, 0.075, -0.1848), (-4.768e-08, 0.075, -0.2), (0.07654, 0.075, -0.1848), (0.1414, 0.075, -0.1414), (0.1848, 0.075, -0.07654), (0.2, 0.075, 1.273e-07), (0.0, 0.0, 0.0), (-0.2, 0.0, 1.748e-08), (-0.1848, 5.195e-07, -0.07654), (-0.1414, 9.599e-07, -0.1414), (-0.07654, 1.254e-06, -0.1848), (-4.768e-08, 1.357e-06, -0.2), (0.07654, 1.254e-06, -0.1848), (0.1414, 9.599e-07, -0.1414), (0.1848, 5.195e-07, -0.07654), (0.2, 0.0, -1.748e-08)], [], [(0, 1, 2), (2, 1, 3), (3, 1, 4), (4, 1, 5), (6, 1, 7), (7, 1, 8), (8, 1, 9), (9, 1, 0), (10, 11, 12), (11, 13, 12), (13, 14, 12), (14, 15, 12), (16, 17, 12), (17, 18, 12), (18, 19, 12), (19, 10, 12), (0, 10, 19, 9), (3, 13, 11, 2), (4, 14, 13, 3), (5, 15, 14, 4), (7, 17, 16, 6), (8, 18, 17, 7), (2, 11, 10, 0), (9, 19, 18, 8), (21, 20, 22), (22, 20, 23), (23, 20, 24), (24, 20, 25), (25, 20, 26), (26, 20, 27), (27, 20, 28), (28, 20, 29), (31, 32, 30), (32, 33, 30), (33, 34, 30), (34, 35, 30), (35, 36, 30), (36, 37, 30), (37, 38, 30), (38, 39, 30), (26, 36, 35, 25), (27, 37, 36, 26), (1, 20, 21, 5), (28, 38, 37, 27), (6, 29, 20, 1), (29, 39, 38, 28), (22, 32, 31, 21), (16, 39, 29, 6), (23, 33, 32, 22), (12, 30, 39, 16), (24, 34, 33, 23), (15, 31, 30, 12), (5, 21, 31, 15), (25, 35, 34, 24)])
me_cylinder_012.polygons.foreach_set('use_smooth', [0, 0, 0, 0, 0, 0, 0, 0, 0, 0, 0, 0, 0, 0, 0, 0, 1, 1, 1, 1, 1, 1, 1, 1, 0, 0, 0, 0, 0, 0, 0, 0, 0, 0, 0, 0, 0, 0, 0, 0, 1, 1, 0, 1, 0, 1, 1, 1, 1, 0, 1, 0, 1, 1])
_uv = me_cylinder_012.uv_layers.new(name='UVMap')
_uv.uv.foreach_set('vector', [0.5, -0.3626, 0.5, -0.2188, 0.445, -0.3516, 0.445, -0.3516, 0.5, -0.2188, 0.3983, -0.3205, 0.3983, -0.3205, 0.5, -0.2188, 0.3672, -0.2738, 0.3672, -0.2738, 0.5, -0.2188, 0.3562, -0.2188, 0.6438, -0.2188, 0.5, -0.2188, 0.6328, -0.2738, 0.6328, -0.2738, 0.5, -0.2188, 0.6017, -0.3205, 0.6017, -0.3205, 0.5, -0.2188, 0.555, -0.3516, 0.555, -0.3516, 0.5, -0.2188, 0.5, -0.3626, 0.5, -0.3626, 0.445, -0.3516, 0.5, -0.2188, 0.445, -0.3516, 0.3983, -0.3205, 0.5, -0.2188, 0.3983, -0.3205, 0.3672, -0.2738, 0.5, -0.2188, 0.3672, -0.2738, 0.3562, -0.2188, 0.5, -0.2188, 0.6438, -0.2188, 0.6328, -0.2738, 0.5, -0.2188, 0.6328, -0.2738, 0.6017, -0.3205, 0.5, -0.2188, 0.6017, -0.3205, 0.555, -0.3516, 0.5, -0.2188, 0.555, -0.3516, 0.5, -0.3626, 0.5, -0.2188, 2.353, 2.496, 2.356, 2.366, 2.45, 2.348, 2.501, 2.457, 2.096, 2.362, 2.182, 2.287, 2.262, 2.344, 2.207, 2.452, 2.028, 2.247, 2.129, 2.205, 2.182, 2.287, 2.096, 2.362, 1.997, 2.124, 2.103, 2.105, 2.129, 2.205, 2.028, 2.247, 2.683, 2.258, 2.584, 2.213, 2.614, 2.117, 2.718, 2.138, 2.613, 2.371, 2.53, 2.295, 2.584, 2.213, 2.683, 2.258, 2.207, 2.452, 2.262, 2.344, 2.356, 2.366, 2.353, 2.496, 2.501, 2.457, 2.45, 2.348, 2.53, 2.295, 2.613, 2.371, 0.3562, 0.5, 0.5, 0.5, 0.3672, 0.555, 0.3672, 0.555, 0.5, 0.5, 0.3983, 0.6017, 0.3983, 0.6017, 0.5, 0.5, 0.445, 0.6328, 0.445, 0.6328, 0.5, 0.5, 0.5, 0.6438, 0.5, 0.6438, 0.5, 0.5, 0.555, 0.6328, 0.555, 0.6328, 0.5, 0.5, 0.6017, 0.6017, 0.6017, 0.6017, 0.5, 0.5, 0.6328, 0.555, 0.6328, 0.555, 0.5, 0.5, 0.6438, 0.5, 0.3562, 0.5, 0.3672, 0.555, 0.5, 0.5, 0.3672, 0.555, 0.3983, 0.6017, 0.5, 0.5, 0.3983, 0.6017, 0.445, 0.6328, 0.5, 0.5, 0.445, 0.6328, 0.5, 0.6438, 0.5, 0.5, 0.5, 0.6438, 0.555, 0.6328, 0.5, 0.5, 0.555, 0.6328, 0.6017, 0.6017, 0.5, 0.5, 0.6017, 0.6017, 0.6328, 0.555, 0.5, 0.5, 0.6328, 0.555, 0.6438, 0.5, 0.5, 0.5, 2.521, 0.4855, 2.48, 0.5741, 2.399, 0.5513, 2.407, 0.4583, 2.619, 0.5579, 2.545, 0.6279, 2.48, 0.5741, 2.521, 0.4855, 0.5, -0.2188, 0.5, 0.5, 0.3562, 0.5, 0.3562, -0.2188, 2.685, 0.6632, 2.588, 0.7079, 2.545, 0.6279, 2.619, 0.5579, 0.6438, -0.2188, 0.6438, 0.5, 0.5, 0.5, 0.5, -0.2188, 2.718, 0.7812, 2.612, 0.8028, 2.588, 0.7079, 2.685, 0.6632, 2.09, 0.6135, 2.18, 0.6748, 2.146, 0.7655, 2.036, 0.732, 2.614, 2.117, 2.612, 0.8028, 2.718, 0.7812, 2.718, 2.138, 2.178, 0.5205, 2.239, 0.605, 2.18, 0.6748, 2.09, 0.6135, 0.5, -0.2188, 0.5, 0.5, 0.6438, 0.5, 0.6438, -0.2188, 2.289, 0.4668, 2.316, 0.5626, 2.239, 0.605, 2.178, 0.5205, 0.3562, -0.2188, 0.3562, 0.5, 0.5, 0.5, 0.5, -0.2188, 1.997, 2.124, 2.036, 0.732, 2.146, 0.7655, 2.103, 2.105, 2.407, 0.4583, 2.399, 0.5513, 2.316, 0.5626, 2.289, 0.4668])
me_cylinder_012.materials.append(mat_road)
me_cylinder_012.use_remesh_preserve_volume = False
me_cylinder_012.use_remesh_preserve_attributes = False
me_cylinder_012.use_mirror_vertex_groups = False
me_cylinder_012.update()
me_cylinder_011 = bpy.data.meshes.new('Cylinder.011')
me_cylinder_011.from_pydata([(1.2, 0.07499, 5.245e-08), (1.0, 0.07499, 4.371e-08), (1.185, 0.07499, 0.07654), (1.141, 0.07499, 0.1414), (1.077, 0.07499, 0.1848), (1.0, 0.07499, 0.2), (1.0, 0.07499, -0.2), (1.077, 0.07499, -0.1848), (1.141, 0.07499, -0.1414), (1.185, 0.07499, -0.07654), (1.2, -7.873e-06, 5.245e-08), (1.185, -7.77e-06, 0.07654), (1.0, -6.516e-06, 4.371e-08), (1.141, -7.476e-06, 0.1414), (1.077, -7.035e-06, 0.1848), (1.0, -6.516e-06, 0.2), (1.0, -6.516e-06, -0.2), (1.077, -7.035e-06, -0.1848), (1.141, -7.476e-06, -0.1414), (1.185, -7.77e-06, -0.07654), (1.448e-07, 0.075, 6.329e-15), (1.361e-07, 0.075, 0.2), (-0.07654, 0.075, 0.1848), (-0.1414, 0.075, 0.1414), (-0.1848, 0.075, 0.07654), (-0.2, 0.075, 2.146e-08), (-0.1848, 0.075, -0.07654), (-0.1414, 0.075, -0.1414), (-0.07654, 0.075, -0.1848), (1.535e-07, 0.075, -0.2), (0.0, 0.0, 0.0), (-8.742e-09, 0.0, 0.2), (-0.07654, 5.195e-07, 0.1848), (-0.1414, 9.599e-07, 0.1414), (-0.1848, 1.254e-06, 0.07654), (-0.2, 1.357e-06, 2.146e-08), (-0.1848, 1.254e-06, -0.07654), (-0.1414, 9.599e-07, -0.1414), (-0.07654, 5.195e-07, -0.1848), (8.742e-09, 0.0, -0.2)], [], [(0, 1, 2), (2, 1, 3), (3, 1, 4), (4, 1, 5), (6, 1, 7), (7, 1, 8), (8, 1, 9), (9, 1, 0), (10, 11, 12), (11, 13, 12), (13, 14, 12), (14, 15, 12), (16, 17, 12), (17, 18, 12), (18, 19, 12), (19, 10, 12), (0, 10, 19, 9), (3, 13, 11, 2), (4, 14, 13, 3), (5, 15, 14, 4), (7, 17, 16, 6), (8, 18, 17, 7), (2, 11, 10, 0), (9, 19, 18, 8), (21, 20, 22), (22, 20, 23), (23, 20, 24), (24, 20, 25), (25, 20, 26), (26, 20, 27), (27, 20, 28), (28, 20, 29), (31, 32, 30), (32, 33, 30), (33, 34, 30), (34, 35, 30), (35, 36, 30), (36, 37, 30), (37, 38, 30), (38, 39, 30), (26, 36, 35, 25), (27, 37, 36, 26), (1, 20, 21, 5), (28, 38, 37, 27), (6, 29, 20, 1), (29, 39, 38, 28), (22, 32, 31, 21), (16, 39, 29, 6), (23, 33, 32, 22), (12, 30, 39, 16), (24, 34, 33, 23), (15, 31, 30, 12), (5, 21, 31, 15), (25, 35, 34, 24)])
me_cylinder_011.polygons.foreach_set('use_smooth', [0, 0, 0, 0, 0, 0, 0, 0, 0, 0, 0, 0, 0, 0, 0, 0, 1, 1, 1, 1, 1, 1, 1, 1, 0, 0, 0, 0, 0, 0, 0, 0, 0, 0, 0, 0, 0, 0, 0, 0, 1, 1, 0, 1, 0, 1, 1, 1, 1, 0, 1, 0, 1, 1])
_uv = me_cylinder_011.uv_layers.new(name='UVMap')
_uv.uv.foreach_set('vector', [0.5, -0.3626, 0.5, -0.2188, 0.445, -0.3516, 0.445, -0.3516, 0.5, -0.2188, 0.3983, -0.3205, 0.3983, -0.3205, 0.5, -0.2188, 0.3672, -0.2738, 0.3672, -0.2738, 0.5, -0.2188, 0.3562, -0.2188, 0.6438, -0.2188, 0.5, -0.2188, 0.6328, -0.2738, 0.6328, -0.2738, 0.5, -0.2188, 0.6017, -0.3205, 0.6017, -0.3205, 0.5, -0.2188, 0.555, -0.3516, 0.555, -0.3516, 0.5, -0.2188, 0.5, -0.3626, 0.5, -0.3626, 0.445, -0.3516, 0.5, -0.2188, 0.445, -0.3516, 0.3983, -0.3205, 0.5, -0.2188, 0.3983, -0.3205, 0.3672, -0.2738, 0.5, -0.2188, 0.3672, -0.2738, 0.3562, -0.2188, 0.5, -0.2188, 0.6438, -0.2188, 0.6328, -0.2738, 0.5, -0.2188, 0.6328, -0.2738, 0.6017, -0.3205, 0.5, -0.2188, 0.6017, -0.3205, 0.555, -0.3516, 0.5, -0.2188, 0.555, -0.3516, 0.5, -0.3626, 0.5, -0.2188, 1.611, 0.4561, 1.623, 0.3346, 1.718, 0.3193, 1.764, 0.441, 1.367, 0.323, 1.453, 0.2508, 1.53, 0.3098, 1.473, 0.4119, 1.301, 0.2083, 1.401, 0.1669, 1.453, 0.2508, 1.367, 0.323, 1.271, 0.088, 1.374, 0.06969, 1.401, 0.1669, 1.301, 0.2083, 1.962, 0.2333, 1.859, 0.1856, 1.89, 0.08568, 1.998, 0.1088, 1.887, 0.351, 1.801, 0.2674, 1.859, 0.1856, 1.962, 0.2333, 1.473, 0.4119, 1.53, 0.3098, 1.623, 0.3346, 1.611, 0.4561, 1.764, 0.441, 1.718, 0.3193, 1.801, 0.2674, 1.887, 0.351, 0.3562, 0.5, 0.5, 0.5, 0.3672, 0.555, 0.3672, 0.555, 0.5, 0.5, 0.3983, 0.6017, 0.3983, 0.6017, 0.5, 0.5, 0.445, 0.6328, 0.445, 0.6328, 0.5, 0.5, 0.5, 0.6438, 0.5, 0.6438, 0.5, 0.5, 0.555, 0.6328, 0.555, 0.6328, 0.5, 0.5, 0.6017, 0.6017, 0.6017, 0.6017, 0.5, 0.5, 0.6328, 0.555, 0.6328, 0.555, 0.5, 0.5, 0.6438, 0.5, 0.3562, 0.5, 0.3672, 0.555, 0.5, 0.5, 0.3672, 0.555, 0.3983, 0.6017, 0.5, 0.5, 0.3983, 0.6017, 0.445, 0.6328, 0.5, 0.5, 0.445, 0.6328, 0.5, 0.6438, 0.5, 0.5, 0.5, 0.6438, 0.555, 0.6328, 0.5, 0.5, 0.555, 0.6328, 0.6017, 0.6017, 0.5, 0.5, 0.6017, 0.6017, 0.6328, 0.555, 0.5, 0.5, 0.6328, 0.555, 0.6438, 0.5, 0.5, 0.5, 1.777, -1.56, 1.74, -1.468, 1.658, -1.488, 1.661, -1.582, 1.881, -1.494, 1.811, -1.417, 1.74, -1.468, 1.777, -1.56, 0.5, -0.2188, 0.5, 0.5, 0.3562, 0.5, 0.3562, -0.2188, 1.957, -1.392, 1.863, -1.341, 1.811, -1.417, 1.881, -1.494, 0.6438, -0.2188, 0.6438, 0.5, 0.5, 0.5, 0.5, -0.2188, 1.998, -1.272, 1.89, -1.246, 1.863, -1.341, 1.957, -1.392, 1.357, -1.406, 1.45, -1.35, 1.418, -1.259, 1.31, -1.289, 1.89, 0.08568, 1.89, -1.246, 1.998, -1.272, 1.998, 0.1088, 1.437, -1.505, 1.504, -1.425, 1.45, -1.35, 1.357, -1.406, 0.5, -0.2188, 0.5, 0.5, 0.6438, 0.5, 0.6438, -0.2188, 1.544, -1.566, 1.575, -1.473, 1.504, -1.425, 1.437, -1.505, 0.3562, -0.2188, 0.3562, 0.5, 0.5, 0.5, 0.5, -0.2188, 1.271, 0.088, 1.31, -1.289, 1.418, -1.259, 1.374, 0.06969, 1.661, -1.582, 1.658, -1.488, 1.575, -1.473, 1.544, -1.566])
me_cylinder_011.materials.append(mat_road)
me_cylinder_011.use_remesh_preserve_volume = False
me_cylinder_011.use_remesh_preserve_attributes = False
me_cylinder_011.use_mirror_vertex_groups = False
me_cylinder_011.update()
me_cylinder_008 = bpy.data.meshes.new('Cylinder.008')
me_cylinder_008.from_pydata([(0.0, 0.075, -0.2), (0.0, 0.075, -1.448e-07), (0.07654, 0.075, -0.1848), (0.1414, 0.075, -0.1414), (0.1848, 0.075, -0.07654), (0.2, 0.075, -1.361e-07), (0.1848, 0.075, 0.07654), (0.1414, 0.075, 0.1414), (0.07654, 0.075, 0.1848), (3.02e-08, 0.075, 0.2), (-0.07654, 0.075, 0.1848), (-0.1414, 0.075, 0.1414), (-0.1848, 0.075, 0.07654), (-0.2, 0.075, -1.472e-07), (-0.1848, 0.075, -0.07654), (-0.1414, 0.075, -0.1414), (-0.07654, 0.075, -0.1848), (0.0, -1.357e-06, -0.2), (0.07654, -1.254e-06, -0.1848), (0.1414, -9.599e-07, -0.1414), (0.1848, -5.195e-07, -0.07654), (0.2, 5.934e-14, 8.742e-09), (0.1848, 5.195e-07, 0.07654), (0.1414, 9.599e-07, 0.1414), (0.07654, 1.254e-06, 0.1848), (3.02e-08, 1.357e-06, 0.2), (-0.07654, 1.254e-06, 0.1848), (-0.1414, 9.599e-07, 0.1414), (-0.1848, 5.195e-07, 0.07654), (-0.2, -1.619e-14, -2.385e-09), (-0.1848, -5.195e-07, -0.07654), (-0.1414, -9.599e-07, -0.1414), (-0.07654, -1.254e-06, -0.1848)], [], [(0, 1, 2), (2, 1, 3), (3, 1, 4), (4, 1, 5), (5, 1, 6), (6, 1, 7), (7, 1, 8), (8, 1, 9), (9, 1, 10), (10, 1, 11), (11, 1, 12), (12, 1, 13), (13, 1, 14), (14, 1, 15), (15, 1, 16), (16, 1, 0), (0, 17, 32, 16), (10, 26, 25, 9), (3, 19, 18, 2), (11, 27, 26, 10), (4, 20, 19, 3), (12, 28, 27, 11), (5, 21, 20, 4), (13, 29, 28, 12), (6, 22, 21, 5), (14, 30, 29, 13), (7, 23, 22, 6), (15, 31, 30, 14), (8, 24, 23, 7), (2, 18, 17, 0), (16, 32, 31, 15), (9, 25, 24, 8)])
me_cylinder_008.polygons.foreach_set('use_smooth', [0, 0, 0, 0, 0, 0, 0, 0, 0, 0, 0, 0, 0, 0, 0, 0, 1, 1, 1, 1, 1, 1, 1, 1, 1, 1, 1, 1, 1, 1, 1, 1])
_uv = me_cylinder_008.uv_layers.new(name='UVMap')
_uv.uv.foreach_set('vector', [0.5, 0.6438, 0.5, 0.5, 0.555, 0.6328, 0.555, 0.6328, 0.5, 0.5, 0.6017, 0.6017, 0.6017, 0.6017, 0.5, 0.5, 0.6328, 0.555, 0.6328, 0.555, 0.5, 0.5, 0.6438, 0.5, 0.6438, 0.5, 0.5, 0.5, 0.6328, 0.445, 0.6328, 0.445, 0.5, 0.5, 0.6017, 0.3983, 0.6017, 0.3983, 0.5, 0.5, 0.555, 0.3672, 0.555, 0.3672, 0.5, 0.5, 0.5, 0.3562, 0.5, 0.3562, 0.5, 0.5, 0.445, 0.3672, 0.445, 0.3672, 0.5, 0.5, 0.3983, 0.3983, 0.3983, 0.3983, 0.5, 0.5, 0.3672, 0.445, 0.3672, 0.445, 0.5, 0.5, 0.3562, 0.5, 0.3562, 0.5, 0.5, 0.5, 0.3672, 0.555, 0.3672, 0.555, 0.5, 0.5, 0.3983, 0.6017, 0.3983, 0.6017, 0.5, 0.5, 0.445, 0.6328, 0.445, 0.6328, 0.5, 0.5, 0.5, 0.6438, -1.599, 1.639, -1.529, 1.543, -1.449, 1.578, -1.469, 1.689, -1.123, 1.195, -1.203, 1.249, -1.258, 1.189, -1.206, 1.115, -1.721, 1.404, -1.615, 1.397, -1.587, 1.479, -1.686, 1.53, -1.076, 1.306, -1.174, 1.326, -1.203, 1.249, -1.123, 1.195, -1.705, 1.278, -1.607, 1.312, -1.615, 1.397, -1.721, 1.404, -1.076, 1.43, -1.177, 1.411, -1.174, 1.326, -1.076, 1.306, -1.642, 1.169, -1.566, 1.238, -1.607, 1.312, -1.705, 1.278, -1.125, 1.547, -1.213, 1.49, -1.177, 1.411, -1.076, 1.43, -1.545, 1.093, -1.499, 1.184, -1.566, 1.238, -1.642, 1.169, -1.216, 1.637, -1.277, 1.55, -1.213, 1.49, -1.125, 1.547, -1.428, 1.057, -1.416, 1.158, -1.499, 1.184, -1.545, 1.093, -1.336, 1.687, -1.36, 1.581, -1.277, 1.55, -1.216, 1.637, -1.308, 1.065, -1.333, 1.157, -1.416, 1.158, -1.428, 1.057, -1.686, 1.53, -1.587, 1.479, -1.529, 1.543, -1.599, 1.639, -1.469, 1.689, -1.449, 1.578, -1.36, 1.581, -1.336, 1.687, -1.206, 1.115, -1.258, 1.189, -1.333, 1.157, -1.308, 1.065])
me_cylinder_008.materials.append(mat_road)
me_cylinder_008.use_remesh_preserve_volume = False
me_cylinder_008.use_remesh_preserve_attributes = False
me_cylinder_008.use_mirror_vertex_groups = False
me_cylinder_008.update()
me_cylinder_009 = bpy.data.meshes.new('Cylinder.009')
me_cylinder_009.from_pydata([(0.0, 0.07499, -1.2), (0.0, 0.07499, -1.0), (0.07654, 0.07499, -1.185), (0.1414, 0.07499, -1.141), (0.1848, 0.07499, -1.077), (0.2, 0.07499, -1.0), (-0.2, 0.07499, -1.0), (-0.1848, 0.07499, -1.077), (-0.1414, 0.07499, -1.141), (-0.07654, 0.07499, -1.185), (0.0, -7.873e-06, -1.2), (0.07654, -7.77e-06, -1.185), (0.0, -6.516e-06, -1.0), (0.1414, -7.476e-06, -1.141), (0.1848, -7.035e-06, -1.077), (0.2, -6.516e-06, -1.0), (-0.2, -6.516e-06, -1.0), (-0.1848, -7.035e-06, -1.077), (-0.1414, -7.476e-06, -1.141), (-0.07654, -7.77e-06, -1.185), (0.0, 0.075, -1.448e-07), (0.2, 0.075, -1.448e-07), (0.1848, 0.075, 0.07654), (0.1414, 0.075, 0.1414), (0.07654, 0.075, 0.1848), (3.02e-08, 0.075, 0.2), (-0.07654, 0.075, 0.1848), (-0.1414, 0.075, 0.1414), (-0.1848, 0.075, 0.07654), (-0.2, 0.075, -1.448e-07), (0.0, 0.0, 0.0), (0.2, 0.0, 0.0), (0.1848, 5.195e-07, 0.07654), (0.1414, 9.599e-07, 0.1414), (0.07654, 1.254e-06, 0.1848), (3.02e-08, 1.357e-06, 0.2), (-0.07654, 1.254e-06, 0.1848), (-0.1414, 9.599e-07, 0.1414), (-0.1848, 5.195e-07, 0.07654), (-0.2, 0.0, 0.0)], [], [(0, 1, 2), (2, 1, 3), (3, 1, 4), (4, 1, 5), (6, 1, 7), (7, 1, 8), (8, 1, 9), (9, 1, 0), (10, 11, 12), (11, 13, 12), (13, 14, 12), (14, 15, 12), (16, 17, 12), (17, 18, 12), (18, 19, 12), (19, 10, 12), (0, 10, 19, 9), (3, 13, 11, 2), (4, 14, 13, 3), (5, 15, 14, 4), (7, 17, 16, 6), (8, 18, 17, 7), (2, 11, 10, 0), (9, 19, 18, 8), (21, 20, 22), (22, 20, 23), (23, 20, 24), (24, 20, 25), (25, 20, 26), (26, 20, 27), (27, 20, 28), (28, 20, 29), (31, 32, 30), (32, 33, 30), (33, 34, 30), (34, 35, 30), (35, 36, 30), (36, 37, 30), (37, 38, 30), (38, 39, 30), (26, 36, 35, 25), (27, 37, 36, 26), (1, 20, 21, 5), (28, 38, 37, 27), (6, 29, 20, 1), (29, 39, 38, 28), (22, 32, 31, 21), (16, 39, 29, 6), (23, 33, 32, 22), (12, 30, 39, 16), (24, 34, 33, 23), (15, 31, 30, 12), (5, 21, 31, 15), (25, 35, 34, 24)])
me_cylinder_009.polygons.foreach_set('use_smooth', [0, 0, 0, 0, 0, 0, 0, 0, 0, 0, 0, 0, 0, 0, 0, 0, 1, 1, 1, 1, 1, 1, 1, 1, 0, 0, 0, 0, 0, 0, 0, 0, 0, 0, 0, 0, 0, 0, 0, 0, 1, 1, 0, 1, 0, 1, 1, 1, 1, 0, 1, 0, 1, 1])
_uv = me_cylinder_009.uv_layers.new(name='UVMap')
_uv.uv.foreach_set('vector', [0.5, -0.3626, 0.5, -0.2188, 0.445, -0.3516, 0.445, -0.3516, 0.5, -0.2188, 0.3983, -0.3205, 0.3983, -0.3205, 0.5, -0.2188, 0.3672, -0.2738, 0.3672, -0.2738, 0.5, -0.2188, 0.3562, -0.2188, 0.6438, -0.2188, 0.5, -0.2188, 0.6328, -0.2738, 0.6328, -0.2738, 0.5, -0.2188, 0.6017, -0.3205, 0.6017, -0.3205, 0.5, -0.2188, 0.555, -0.3516, 0.555, -0.3516, 0.5, -0.2188, 0.5, -0.3626, 0.5, -0.3626, 0.445, -0.3516, 0.5, -0.2188, 0.445, -0.3516, 0.3983, -0.3205, 0.5, -0.2188, 0.3983, -0.3205, 0.3672, -0.2738, 0.5, -0.2188, 0.3672, -0.2738, 0.3562, -0.2188, 0.5, -0.2188, 0.6438, -0.2188, 0.6328, -0.2738, 0.5, -0.2188, 0.6328, -0.2738, 0.6017, -0.3205, 0.5, -0.2188, 0.6017, -0.3205, 0.555, -0.3516, 0.5, -0.2188, 0.555, -0.3516, 0.5, -0.3626, 0.5, -0.2188, 2.356, -1.582, 2.357, -1.452, 2.263, -1.432, 2.209, -1.54, 2.616, -1.455, 2.533, -1.378, 2.452, -1.433, 2.504, -1.542, 2.687, -1.343, 2.589, -1.297, 2.533, -1.378, 2.616, -1.455, 2.721, -1.224, 2.619, -1.202, 2.589, -1.297, 2.687, -1.343, 2.031, -1.334, 2.134, -1.293, 2.108, -1.192, 2.0, -1.211, 2.099, -1.45, 2.185, -1.376, 2.134, -1.293, 2.031, -1.334, 2.504, -1.542, 2.452, -1.433, 2.357, -1.452, 2.356, -1.582, 2.209, -1.54, 2.263, -1.432, 2.185, -1.376, 2.099, -1.45, 0.3562, 0.5, 0.5, 0.5, 0.3672, 0.555, 0.3672, 0.555, 0.5, 0.5, 0.3983, 0.6017, 0.3983, 0.6017, 0.5, 0.5, 0.445, 0.6328, 0.445, 0.6328, 0.5, 0.5, 0.5, 0.6438, 0.5, 0.6438, 0.5, 0.5, 0.555, 0.6328, 0.555, 0.6328, 0.5, 0.5, 0.6017, 0.6017, 0.6017, 0.6017, 0.5, 0.5, 0.6328, 0.555, 0.6328, 0.555, 0.5, 0.5, 0.6438, 0.5, 0.3562, 0.5, 0.3672, 0.555, 0.5, 0.5, 0.3672, 0.555, 0.3983, 0.6017, 0.5, 0.5, 0.3983, 0.6017, 0.445, 0.6328, 0.5, 0.5, 0.445, 0.6328, 0.5, 0.6438, 0.5, 0.5, 0.5, 0.6438, 0.555, 0.6328, 0.5, 0.5, 0.555, 0.6328, 0.6017, 0.6017, 0.5, 0.5, 0.6017, 0.6017, 0.6328, 0.555, 0.5, 0.5, 0.6328, 0.555, 0.6438, 0.5, 0.5, 0.5, 2.289, 0.4457, 2.316, 0.3511, 2.398, 0.3628, 2.405, 0.4548, 2.179, 0.3916, 2.24, 0.3087, 2.316, 0.3511, 2.289, 0.4457, 0.5, -0.2188, 0.5, 0.5, 0.3562, 0.5, 0.3562, -0.2188, 2.094, 0.2991, 2.182, 0.2394, 2.24, 0.3087, 2.179, 0.3916, 0.6438, -0.2188, 0.6438, 0.5, 0.5, 0.5, 0.5, -0.2188, 2.042, 0.1824, 2.148, 0.1497, 2.182, 0.2394, 2.094, 0.2991, 2.685, 0.2532, 2.588, 0.2068, 2.612, 0.1112, 2.721, 0.134, 2.108, -1.192, 2.148, 0.1497, 2.042, 0.1824, 2.0, -1.211, 2.617, 0.3575, 2.543, 0.2866, 2.588, 0.2068, 2.685, 0.2532, 0.5, -0.2188, 0.5, 0.5, 0.6438, 0.5, 0.6438, -0.2188, 2.518, 0.4285, 2.478, 0.3402, 2.543, 0.2866, 2.617, 0.3575, 0.3562, -0.2188, 0.3562, 0.5, 0.5, 0.5, 0.5, -0.2188, 2.721, -1.224, 2.721, 0.134, 2.612, 0.1112, 2.619, -1.202, 2.405, 0.4548, 2.398, 0.3628, 2.478, 0.3402, 2.518, 0.4285])
me_cylinder_009.materials.append(mat_road)
me_cylinder_009.use_remesh_preserve_volume = False
me_cylinder_009.use_remesh_preserve_attributes = False
me_cylinder_009.use_mirror_vertex_groups = False
me_cylinder_009.update()
me_cylinder_010 = bpy.data.meshes.new('Cylinder.010')
me_cylinder_010.from_pydata([(-1.146, 0.07499, -1.141), (-1.005, 0.07499, -0.9997), (-1.081, 0.07499, -1.184), (-1.005, 0.07499, -1.2), (-0.9282, 0.07499, -1.184), (-0.8633, 0.07499, -1.141), (-1.146, 0.07499, -0.8582), (-1.19, 0.07499, -0.9231), (-1.205, 0.07499, -0.9997), (-1.19, 0.07499, -1.076), (-1.146, -7.345e-06, -1.141), (-1.081, -7.638e-06, -1.184), (-1.005, -6.404e-06, -0.9997), (-1.005, -7.744e-06, -1.2), (-0.9282, -7.645e-06, -1.184), (-0.8633, -7.358e-06, -1.141), (-1.146, -5.451e-06, -0.8582), (-1.19, -5.883e-06, -0.9231), (-1.205, -6.395e-06, -0.9997), (-1.19, -6.908e-06, -1.076), (1.006e-09, 0.075, -1.428e-07), (0.1414, 0.075, -0.1414), (0.1848, 0.075, -0.07654), (0.2, 0.075, -1.607e-07), (0.1848, 0.075, 0.07654), (0.1414, 0.075, 0.1414), (0.07654, 0.075, 0.1848), (6.657e-08, 0.075, 0.2), (-0.07654, 0.075, 0.1848), (-0.1414, 0.075, 0.1414), (0.0, 0.0, 0.0), (0.1414, -9.536e-07, -0.1414), (0.1848, -5.212e-07, -0.07654), (0.2, -9.428e-09, -1.788e-08), (0.1848, 5.038e-07, 0.07654), (0.1414, 9.403e-07, 0.1414), (0.07654, 1.234e-06, 0.1848), (6.557e-08, 1.339e-06, 0.2), (-0.07654, 1.241e-06, 0.1848), (-0.1414, 9.536e-07, 0.1414)], [], [(0, 1, 2), (2, 1, 3), (3, 1, 4), (4, 1, 5), (6, 1, 7), (7, 1, 8), (8, 1, 9), (9, 1, 0), (10, 11, 12), (11, 13, 12), (13, 14, 12), (14, 15, 12), (16, 17, 12), (17, 18, 12), (18, 19, 12), (19, 10, 12), (0, 10, 19, 9), (3, 13, 11, 2), (4, 14, 13, 3), (5, 15, 14, 4), (7, 17, 16, 6), (8, 18, 17, 7), (2, 11, 10, 0), (9, 19, 18, 8), (21, 20, 22), (22, 20, 23), (23, 20, 24), (24, 20, 25), (25, 20, 26), (26, 20, 27), (27, 20, 28), (28, 20, 29), (31, 32, 30), (32, 33, 30), (33, 34, 30), (34, 35, 30), (35, 36, 30), (36, 37, 30), (37, 38, 30), (38, 39, 30), (26, 36, 35, 25), (27, 37, 36, 26), (1, 20, 21, 5), (28, 38, 37, 27), (6, 29, 20, 1), (29, 39, 38, 28), (22, 32, 31, 21), (16, 39, 29, 6), (23, 33, 32, 22), (12, 30, 39, 16), (24, 34, 33, 23), (15, 31, 30, 12), (5, 21, 31, 15), (25, 35, 34, 24)])
me_cylinder_010.polygons.foreach_set('use_smooth', [0, 0, 0, 0, 0, 0, 0, 0, 0, 0, 0, 0, 0, 0, 0, 0, 1, 1, 1, 1, 1, 1, 1, 1, 0, 0, 0, 0, 0, 0, 0, 0, 0, 0, 0, 0, 0, 0, 0, 0, 1, 1, 0, 1, 0, 1, 1, 1, 1, 0, 1, 0, 1, 1])
_uv = me_cylinder_010.uv_layers.new(name='UVMap')
_uv.uv.foreach_set('vector', [0.5026, -0.6626, 0.5026, -0.5188, 0.4476, -0.6516, 0.4476, -0.6516, 0.5026, -0.5188, 0.4009, -0.6205, 0.4009, -0.6205, 0.5026, -0.5188, 0.3698, -0.5738, 0.3698, -0.5738, 0.5026, -0.5188, 0.3588, -0.5188, 0.6464, -0.5188, 0.5026, -0.5188, 0.6354, -0.5738, 0.6354, -0.5738, 0.5026, -0.5188, 0.6042, -0.6205, 0.6042, -0.6205, 0.5026, -0.5188, 0.5576, -0.6516, 0.5576, -0.6516, 0.5026, -0.5188, 0.5026, -0.6626, 0.5026, -0.6626, 0.4476, -0.6516, 0.5026, -0.5188, 0.4476, -0.6516, 0.4009, -0.6205, 0.5026, -0.5188, 0.4009, -0.6205, 0.3698, -0.5738, 0.5026, -0.5188, 0.3698, -0.5738, 0.3588, -0.5188, 0.5026, -0.5188, 0.6464, -0.5188, 0.6354, -0.5738, 0.5026, -0.5188, 0.6354, -0.5738, 0.6042, -0.6205, 0.5026, -0.5188, 0.6042, -0.6205, 0.5576, -0.6516, 0.5026, -0.5188, 0.5576, -0.6516, 0.5026, -0.6626, 0.5026, -0.5188, 0.1743, -1.476, 0.1716, -1.582, 0.2991, -1.558, 0.2622, -1.457, 0.01229, -1.415, -0.05401, -1.487, 0.04726, -1.555, 0.08714, -1.461, -0.03997, -1.342, -0.1315, -1.391, -0.05401, -1.487, 0.01229, -1.415, -0.06077, -1.245, -0.1723, -1.27, -0.1315, -1.391, -0.03997, -1.342, 0.3943, -1.331, 0.4892, -1.386, 0.5329, -1.265, 0.4236, -1.238, 0.3388, -1.407, 0.4097, -1.489, 0.4892, -1.386, 0.3943, -1.331, 0.08714, -1.461, 0.04726, -1.555, 0.1716, -1.582, 0.1743, -1.476, 0.2622, -1.457, 0.2991, -1.558, 0.4097, -1.489, 0.3388, -1.407, 0.3562, 0.5, 0.5, 0.5, 0.3672, 0.555, 0.3672, 0.555, 0.5, 0.5, 0.3983, 0.6017, 0.3983, 0.6017, 0.5, 0.5, 0.445, 0.6328, 0.445, 0.6328, 0.5, 0.5, 0.5, 0.6438, 0.5, 0.6438, 0.5, 0.5, 0.555, 0.6328, 0.555, 0.6328, 0.5, 0.5, 0.6017, 0.6017, 0.6017, 0.6017, 0.5, 0.5, 0.6328, 0.555, 0.6328, 0.555, 0.5, 0.5, 0.6438, 0.5, 0.3562, 0.5, 0.3672, 0.555, 0.5, 0.5, 0.3672, 0.555, 0.3983, 0.6017, 0.5, 0.5, 0.3983, 0.6017, 0.445, 0.6328, 0.5, 0.5, 0.445, 0.6328, 0.5, 0.6438, 0.5, 0.5, 0.5, 0.6438, 0.555, 0.6328, 0.5, 0.5, 0.555, 0.6328, 0.6017, 0.6017, 0.5, 0.5, 0.6017, 0.6017, 0.6328, 0.555, 0.5, 0.5, 0.6328, 0.555, 0.6438, 0.5, 0.5, 0.5, 0.2528, 0.9251, 0.2913, 1.035, 0.1513, 1.057, 0.1589, 0.9419, 0.3332, 0.8716, 0.4122, 0.9595, 0.2913, 1.035, 0.2528, 0.9251, 0.5026, -0.5188, 0.5, 0.5, 0.3562, 0.5, 0.3588, -0.5188, 0.387, 0.7875, 0.4962, 0.8435, 0.4122, 0.9595, 0.3332, 0.8716, 0.6464, -0.5188, 0.6438, 0.5, 0.5, 0.5, 0.5026, -0.5188, 0.4216, 0.6881, 0.5329, 0.7124, 0.4962, 0.8435, 0.387, 0.7875, -0.06691, 0.7836, -0.1664, 0.8278, -0.2003, 0.7056, -0.0949, 0.6843, 0.5329, -1.265, 0.5329, 0.7124, 0.4216, 0.6881, 0.4236, -1.238, -0.0123, 0.865, -0.09485, 0.9404, -0.1664, 0.8278, -0.06691, 0.7836, 0.5026, -0.5188, 0.5, 0.5, 0.6438, 0.5, 0.6464, -0.5188, 0.06605, 0.9205, 0.01546, 1.023, -0.09485, 0.9404, -0.0123, 0.865, 0.3588, -0.5188, 0.3562, 0.5, 0.5, 0.5, 0.5026, -0.5188, -0.06077, -1.245, -0.0949, 0.6843, -0.2003, 0.7056, -0.1723, -1.27, 0.1589, 0.9419, 0.1513, 1.057, 0.01546, 1.023, 0.06605, 0.9205])
me_cylinder_010.materials.append(mat_road)
me_cylinder_010.use_remesh_preserve_volume = False
me_cylinder_010.use_remesh_preserve_attributes = False
me_cylinder_010.use_mirror_vertex_groups = False
me_cylinder_010.update()

# ---- objects
ob_road = bpy.data.objects.new('road', None)
ob_6 = bpy.data.objects.new('6', me_cylinder_016)
ob_4 = bpy.data.objects.new('4', me_cylinder_015)
ob_2 = bpy.data.objects.new('2', me_cylinder_014)
ob_7 = bpy.data.objects.new('7', me_cylinder_013)
ob_5 = bpy.data.objects.new('5', me_cylinder_012)
ob_3 = bpy.data.objects.new('3', me_cylinder_011)
ob_base = bpy.data.objects.new('base', me_cylinder_008)
ob_1 = bpy.data.objects.new('1', me_cylinder_009)
ob_8 = bpy.data.objects.new('8', me_cylinder_010)

# ---- transforms, parenting, visibility, modifiers, constraints
ob_road.location = (0.0, 0.0, 0.0)
ob_road.rotation_euler = (1.571, -0.0, 0.0)
ob_road.empty_image_offset = (0.0, 0.0)
ob_road.lineart.crease_threshold = 0.0
ob_6.parent = ob_road
ob_6.location = (0.0, 0.0, 0.0)
ob_6.lineart.crease_threshold = 0.0
ob_4.parent = ob_road
ob_4.location = (0.0, 0.0, 0.0)
ob_4.lineart.crease_threshold = 0.0
ob_2.parent = ob_road
ob_2.location = (0.0, 0.0, 0.0)
ob_2.lineart.crease_threshold = 0.0
ob_7.parent = ob_road
ob_7.location = (0.0, 0.0, 0.0)
ob_7.lineart.crease_threshold = 0.0
ob_5.parent = ob_road
ob_5.location = (0.0, 0.0, 0.0)
ob_5.lineart.crease_threshold = 0.0
ob_3.parent = ob_road
ob_3.location = (0.0, 0.0, 0.0)
ob_3.lineart.crease_threshold = 0.0
ob_base.parent = ob_road
ob_base.location = (0.0, 0.0, 0.0)
ob_base.lineart.crease_threshold = 0.0
ob_1.parent = ob_road
ob_1.location = (0.0, 0.0, 0.0)
ob_1.lineart.crease_threshold = 0.0
ob_8.parent = ob_road
ob_8.location = (0.0, 0.0, 0.0)
ob_8.lineart.crease_threshold = 0.0

# ---- collection membership
col_collection_1.objects.link(ob_road)
col_collection_1.objects.link(ob_6)
col_collection_1.objects.link(ob_4)
col_collection_1.objects.link(ob_2)
col_collection_1.objects.link(ob_7)
col_collection_1.objects.link(ob_5)
col_collection_1.objects.link(ob_3)
col_collection_1.objects.link(ob_base)
col_collection_1.objects.link(ob_1)
col_collection_1.objects.link(ob_8)

# ---- scene / render settings (as saved in the file)
scene.frame_start = 1; scene.frame_end = 250; scene.frame_set(1)
scene.render.engine = 'BLENDER_EEVEE_NEXT'
scene.render.resolution_percentage = 50
scene.render.dither_intensity = 0.0
scene.cycles.use_denoising = False
scene.cycles.samples = 128
scene.cycles.sampling_pattern = 'TABULATED_SOBOL'
scene.cycles.light_sampling_threshold = 0.0
scene.cycles.use_adaptive_sampling = False
scene.cycles.use_light_tree = False
scene.cycles.blur_glossy = 0.0
scene.cycles.sample_clamp_indirect = 0.0
scene.view_settings.view_transform = 'Standard'
bpy.context.view_layer.update()

# ---- added for rendering (the .blend has no active camera and no usable light): camera, sun
cam_auto = bpy.data.cameras.new('AutoCamera')
cam_auto.lens = 50.0
cam_auto.sensor_width = 36.0
cam_auto.clip_end = 1000.0
ob_auto_camera = bpy.data.objects.new('AutoCamera', cam_auto)
scene.collection.objects.link(ob_auto_camera)
ob_auto_camera.location = (3.15351, -3.78422, 2.56031)
ob_auto_camera.rotation_euler = (1.09748, -7.21219e-08, 0.694738)
scene.camera = ob_auto_camera
light_auto_sun = bpy.data.lights.new('AutoSun', 'SUN')
light_auto_sun.energy = 3.0
light_auto_sun.angle = 0.0523599
ob_auto_sun = bpy.data.objects.new('AutoSun', light_auto_sun)
scene.collection.objects.link(ob_auto_sun)
ob_auto_sun.rotation_euler = (0.872665, 0.174533, 0.523599)
bpy.context.view_layer.update()
